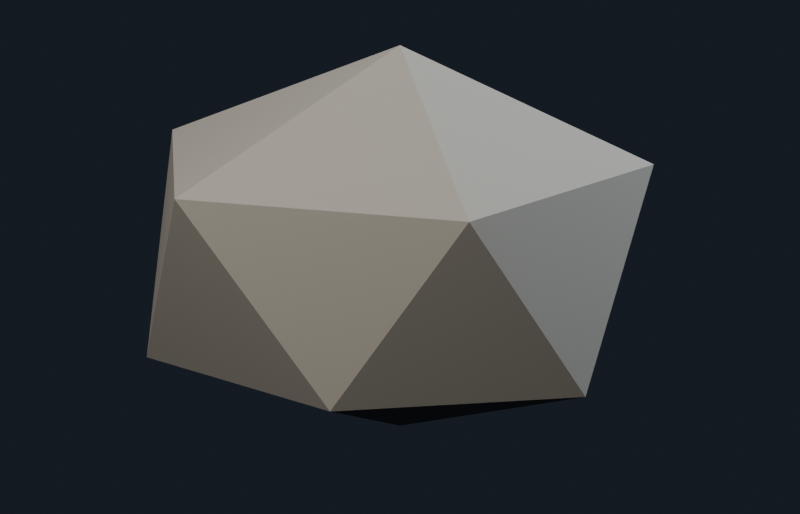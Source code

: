 # Source: rock.blend  (saved by Blender 5.2.44; exported with 4.5.12 LTS)
import bpy
from mathutils import Matrix  # noqa: F401  (used for matrix-valued properties, if any)

bpy.ops.wm.read_factory_settings(use_empty=True)
scene = bpy.context.scene
scene.name = 'Rock'

# ---- collections
col_main = bpy.data.collections.new('Main'); scene.collection.children.link(col_main)
col_preview = bpy.data.collections.new('_Preview'); scene.collection.children.link(col_preview)

# ---- materials (node trees are filled in below, after node groups)
mat_obstacle_rock_charcoal = bpy.data.materials.new('Obstacle_Rock_Charcoal')
mat_obstacle_rock_charcoal.diffuse_color = (0.24, 0.215, 0.175, 1.0)

# ---- material node trees
mat_obstacle_rock_charcoal.use_nodes = True; mat_obstacle_rock_charcoal.node_tree.nodes.clear()
_N = mat_obstacle_rock_charcoal.node_tree.nodes; _L = mat_obstacle_rock_charcoal.node_tree.links
n0 = _N.new('ShaderNodeBsdfPrincipled'); n0.name = 'Principled BSDF'; n0.location = (-200, 100)
n0.inputs[0].default_value = (0.24, 0.215, 0.175, 1.0)
n0.inputs[2].default_value = 0.9
n0.inputs[10].default_value = 0.005
n1 = _N.new('ShaderNodeOutputMaterial'); n1.name = 'Material Output'; n1.location = (200, 100)
_L.new(n0.outputs[0], n1.inputs[0])
n1.is_active_output = True

# ---- world
world_obstacle_library_world_001 = bpy.data.worlds.new('Obstacle_Library_World.001'); scene.world = world_obstacle_library_world_001
world_obstacle_library_world_001.use_nodes = True; world_obstacle_library_world_001.node_tree.nodes.clear()
_N = world_obstacle_library_world_001.node_tree.nodes; _L = world_obstacle_library_world_001.node_tree.links
n0 = _N.new('ShaderNodeBackground'); n0.name = 'Background'; n0.location = (-200, 100)
n0.inputs[0].default_value = (0.06, 0.08, 0.12, 1.0)
n0.inputs[1].default_value = 0.22
n1 = _N.new('ShaderNodeOutputWorld'); n1.name = 'World Output'; n1.location = (200, 100)
_L.new(n0.outputs[0], n1.inputs[0])
n1.is_active_output = True

# ---- cameras
cam_obstacle_camera = bpy.data.cameras.new('_Obstacle_Camera')
cam_obstacle_camera.type = 'ORTHO'
cam_obstacle_camera.passepartout_alpha = 1.0
cam_obstacle_camera.clip_start = 0.03
cam_obstacle_camera.lens = 26.0
cam_obstacle_camera.ortho_scale = 2.4

# ---- lights
light_obstacle_key = bpy.data.lights.new('_Obstacle_Key', 'AREA')
light_obstacle_key.energy = 600.0
light_obstacle_key.shape = 'DISK'
light_obstacle_key.size = 5.0
light_obstacle_fill = bpy.data.lights.new('_Obstacle_Fill', 'AREA')
light_obstacle_fill.color = (0.65, 0.8, 1.0)
light_obstacle_fill.energy = 350.0
light_obstacle_fill.shape = 'DISK'
light_obstacle_fill.size = 4.0

# ---- meshes
me_rock_lowpoly_001 = bpy.data.meshes.new('Rock_LowPoly.001')
me_rock_lowpoly_001.from_pydata([(0.0, 0.0, -0.52), (0.5566, -0.3864, -0.3041), (-0.2099, -0.5281, -0.3041), (-0.7599, 0.0, -0.3041), (-0.2483, 0.553, -0.3041), (0.5945, 0.3479, -0.3041), (0.2076, -0.5589, 0.3041), (-0.6763, -0.3369, 0.3041), (-0.6829, 0.3371, 0.3041), (0.2386, 0.529, 0.3041), (0.7615, 0.0, 0.3041), (0.0, 0.0, 0.68)], [], [(0, 1, 2), (1, 0, 5), (0, 2, 3), (0, 3, 4), (0, 4, 5), (1, 5, 10), (2, 1, 6), (3, 2, 7), (4, 3, 8), (5, 4, 9), (1, 10, 6), (2, 6, 7), (3, 7, 8), (4, 8, 9), (5, 9, 10), (6, 10, 11), (7, 6, 11), (8, 7, 11), (9, 8, 11), (10, 9, 11)])
_uv = me_rock_lowpoly_001.uv_layers.new(name='UVMap')
_uv.uv.foreach_set('vector', [0.1818, 0.0, 0.2727, 0.1575, 0.09091, 0.1575, 0.2727, 0.1575, 0.3636, 0.0, 0.4545, 0.1575, 0.9091, 0.0, 1.0, 0.1575, 0.8182, 0.1575, 0.7273, 0.0, 0.8182, 0.1575, 0.6364, 0.1575, 0.5455, 0.0, 0.6364, 0.1575, 0.4545, 0.1575, 0.2727, 0.1575, 0.4545, 0.1575, 0.3636, 0.3149, 0.09091, 0.1575, 0.2727, 0.1575, 0.1818, 0.3149, 0.8182, 0.1575, 1.0, 0.1575, 0.9091, 0.3149, 0.6364, 0.1575, 0.8182, 0.1575, 0.7273, 0.3149, 0.4545, 0.1575, 0.6364, 0.1575, 0.5455, 0.3149, 0.2727, 0.1575, 0.3636, 0.3149, 0.1818, 0.3149, 0.09091, 0.1575, 0.1818, 0.3149, 0.0, 0.3149, 0.8182, 0.1575, 0.9091, 0.3149, 0.7273, 0.3149, 0.6364, 0.1575, 0.7273, 0.3149, 0.5455, 0.3149, 0.4545, 0.1575, 0.5455, 0.3149, 0.3636, 0.3149, 0.1818, 0.3149, 0.3636, 0.3149, 0.2727, 0.4724, 0.0, 0.3149, 0.1818, 0.3149, 0.09091, 0.4724, 0.7273, 0.3149, 0.9091, 0.3149, 0.8182, 0.4724, 0.5455, 0.3149, 0.7273, 0.3149, 0.6364, 0.4724, 0.3636, 0.3149, 0.5455, 0.3149, 0.4545, 0.4724])
_ca = me_rock_lowpoly_001.color_attributes.new('Color', 'BYTE_COLOR', 'CORNER')
_ca.data.foreach_set('color', [0.2384, 0.2159, 0.1746, 1.0, 0.2384, 0.2159, 0.1746, 1.0, 0.2384, 0.2159, 0.1746, 1.0, 0.2384, 0.2159, 0.1746, 1.0, 0.2384, 0.2159, 0.1746, 1.0, 0.2384, 0.2159, 0.1746, 1.0, 0.2384, 0.2159, 0.1746, 1.0, 0.2384, 0.2159, 0.1746, 1.0, 0.2384, 0.2159, 0.1746, 1.0, 0.2384, 0.2159, 0.1746, 1.0, 0.2384, 0.2159, 0.1746, 1.0, 0.2384, 0.2159, 0.1746, 1.0, 0.2384, 0.2159, 0.1746, 1.0, 0.2384, 0.2159, 0.1746, 1.0, 0.2384, 0.2159, 0.1746, 1.0, 0.2384, 0.2159, 0.1746, 1.0, 0.2384, 0.2159, 0.1746, 1.0, 0.2384, 0.2159, 0.1746, 1.0, 0.2384, 0.2159, 0.1746, 1.0, 0.2384, 0.2159, 0.1746, 1.0, 0.2384, 0.2159, 0.1746, 1.0, 0.2384, 0.2159, 0.1746, 1.0, 0.2384, 0.2159, 0.1746, 1.0, 0.2384, 0.2159, 0.1746, 1.0, 0.2384, 0.2159, 0.1746, 1.0, 0.2384, 0.2159, 0.1746, 1.0, 0.2384, 0.2159, 0.1746, 1.0, 0.2384, 0.2159, 0.1746, 1.0, 0.2384, 0.2159, 0.1746, 1.0, 0.2384, 0.2159, 0.1746, 1.0, 0.2384, 0.2159, 0.1746, 1.0, 0.2384, 0.2159, 0.1746, 1.0, 0.2384, 0.2159, 0.1746, 1.0, 0.2384, 0.2159, 0.1746, 1.0, 0.2384, 0.2159, 0.1746, 1.0, 0.2384, 0.2159, 0.1746, 1.0, 0.2384, 0.2159, 0.1746, 1.0, 0.2384, 0.2159, 0.1746, 1.0, 0.2384, 0.2159, 0.1746, 1.0, 0.2384, 0.2159, 0.1746, 1.0, 0.2384, 0.2159, 0.1746, 1.0, 0.2384, 0.2159, 0.1746, 1.0, 0.2384, 0.2159, 0.1746, 1.0, 0.2384, 0.2159, 0.1746, 1.0, 0.2384, 0.2159, 0.1746, 1.0, 0.2384, 0.2159, 0.1746, 1.0, 0.2384, 0.2159, 0.1746, 1.0, 0.2384, 0.2159, 0.1746, 1.0, 0.2384, 0.2159, 0.1746, 1.0, 0.2384, 0.2159, 0.1746, 1.0, 0.2384, 0.2159, 0.1746, 1.0, 0.2384, 0.2159, 0.1746, 1.0, 0.2384, 0.2159, 0.1746, 1.0, 0.2384, 0.2159, 0.1746, 1.0, 0.2384, 0.2159, 0.1746, 1.0, 0.2384, 0.2159, 0.1746, 1.0, 0.2384, 0.2159, 0.1746, 1.0, 0.2384, 0.2159, 0.1746, 1.0, 0.2384, 0.2159, 0.1746, 1.0, 0.2384, 0.2159, 0.1746, 1.0])
me_rock_lowpoly_001.materials.append(mat_obstacle_rock_charcoal)
me_rock_lowpoly_001.update()

# ---- objects
ob_cave_rock_root = bpy.data.objects.new('Cave_Rock_ROOT', None)
ob_cave_rock_lowpoly = bpy.data.objects.new('Cave_Rock_LowPoly', me_rock_lowpoly_001)
ob_obstacle_camera = bpy.data.objects.new('_Obstacle_Camera', cam_obstacle_camera)
ob_obstacle_key = bpy.data.objects.new('_Obstacle_Key', light_obstacle_key)
ob_obstacle_fill = bpy.data.objects.new('_Obstacle_Fill', light_obstacle_fill)

# ---- transforms, parenting, visibility, modifiers, constraints
ob_cave_rock_root.location = (0.0, 0.0, 0.0)
ob_cave_rock_root.empty_display_size = 0.4
ob_cave_rock_lowpoly.parent = ob_cave_rock_root
ob_cave_rock_lowpoly.location = (0.0, 0.0, 0.49)
ob_obstacle_camera.location = (0.0, -4.0, 1.8)
ob_obstacle_camera.rotation_euler = (1.257, -0.0, 0.0)
ob_obstacle_camera.lock_location = (True, True, True)
ob_obstacle_camera.lock_rotation = (True, True, True)
ob_obstacle_key.location = (-2.0, -3.0, 5.0)
ob_obstacle_key.rotation_euler = (0.6248, 1.791e-08, -0.588)
ob_obstacle_fill.location = (3.0, 1.0, 3.0)
ob_obstacle_fill.rotation_euler = (1.007, 1.744e-07, 1.893)

# ---- collection membership
col_main.objects.link(ob_cave_rock_root)
col_main.objects.link(ob_cave_rock_lowpoly)
col_preview.objects.link(ob_obstacle_camera)
col_preview.objects.link(ob_obstacle_key)
col_preview.objects.link(ob_obstacle_fill)

# ---- scene / render settings (as saved in the file)
scene.camera = ob_obstacle_camera
scene.frame_start = 1; scene.frame_end = 250; scene.frame_set(1)
scene.render.engine = 'CYCLES'
scene.render.image_settings.exr_codec = 'NONE'
scene.render.resolution_x = 1400
scene.render.resolution_y = 900
scene.render.use_bake_clear = False
scene.render.bake_margin = 0
scene.render.bake_bias = 0.0
scene.render.bake_samples = 0
scene.render.simplify_subdivision_render = 0
scene.render.simplify_child_particles_render = 0.0
scene.render.compositor_device = 'GPU'
scene.cycles.samples = 32
scene.eevee.use_volume_custom_range = False
scene.eevee.gtao_distance = 0.0
scene.eevee.use_fast_gi = False
scene.eevee.fast_gi_thickness_near = 0.1
scene.eevee.fast_gi_thickness_far = 0.0
scene.eevee.ray_tracing_options.screen_trace_thickness = 0.1
scene.view_settings.exposure = -0.25
bpy.context.view_layer.update()
